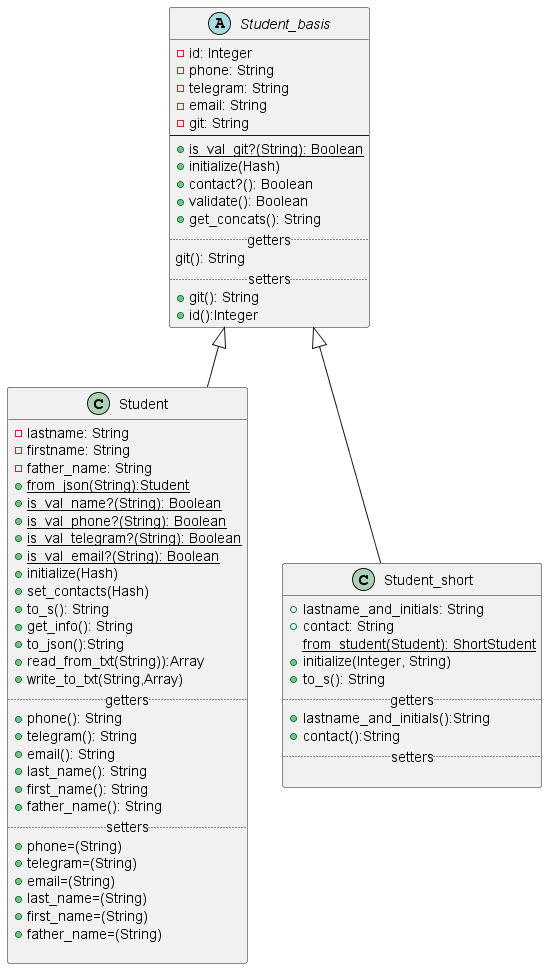

The diagram above was rendered by PlantUML. Its source (embedded in the PNG):
@startuml
'https://plantuml.com/class-diagram'

abstract class Student_basis{
     -id: Integer
     -phone: String
     -telegram: String
     -email: String
     -git: String
--
     +{static}is_val_git?(String): Boolean
     +initialize(Hash)
     +contact?(): Boolean
     +validate(): Boolean
     +get_concats(): String
     .. getters..
     git(): String
     .. setters ..
     +git(): String
     +id():Integer
}

class Student extends Student_basis{
     -lastname: String
     -firstname: String
     -father_name: String
     +{static}from_json(String):Student
     +{static}is_val_name?(String): Boolean
     +{static}is_val_phone?(String): Boolean
     +{static}is_val_telegram?(String): Boolean
     +{static}is_val_email?(String): Boolean
     +initialize(Hash)
     +set_contacts(Hash)
     +to_s(): String
     +get_info(): String
     +to_json():String
     +read_from_txt(String)):Array
     +write_to_txt(String,Array)
     .. getters ..
     +phone(): String
     +telegram(): String
     +email(): String
     +last_name(): String
     +first_name(): String
     +father_name(): String
     .. setters ..
     +phone=(String)
     +telegram=(String)
     +email=(String)
     +last_name=(String)
     +first_name=(String)
     +father_name=(String)

}

class Student_short extends Student_basis{
     +lastname_and_initials: String
     +contact: String
     {static}from_student(Student): ShortStudent
     +initialize(Integer, String)
     +to_s(): String
     .. getters ..
     +lastname_and_initials():String
     +contact():String
     .. setters ..

}
@enduml